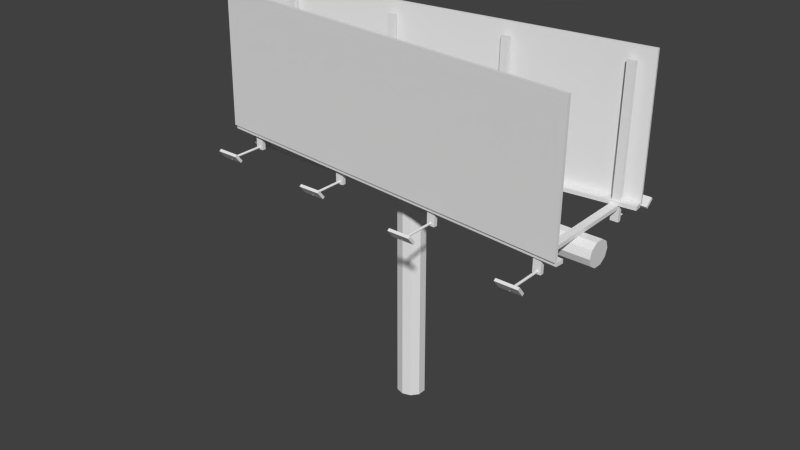 # Source: billboard.blend  (saved by Blender 2.77.0; exported with 4.5.12 LTS)
import bpy
from mathutils import Matrix  # noqa: F401  (used for matrix-valued properties, if any)

bpy.ops.wm.read_factory_settings(use_empty=True)
scene = bpy.context.scene
scene.name = 'Scene'

# ---- collections
col_collection_1 = bpy.data.collections.new('Collection 1'); scene.collection.children.link(col_collection_1)

# ---- world
world_world = bpy.data.worlds.new('World'); scene.world = world_world
world_world.color = (0.05088, 0.05088, 0.05088)
world_world.use_sun_shadow = False
world_world.sun_shadow_jitter_overblur = 0.0
world_world.cycles.sampling_method = 'NONE'
world_world.cycles.sample_map_resolution = 256

# ---- meshes
me_plane = bpy.data.meshes.new('Plane')
me_plane.from_pydata([(-1.027, -0.9888, -0.8109), (0.9346, -0.9717, -2.045), (-1.029, 1.011, -0.8105), (0.9326, 1.028, -2.044), (-1.03, -0.9888, -0.8598), (0.9315, -0.9718, -2.094), (-1.032, 1.011, -0.8594), (0.9295, 1.028, -2.093), (-1.0, -1.0, 0.0), (1.0, -1.0, 0.0), (-1.0, 1.0, 0.0), (1.0, 1.0, 0.0), (-1.0, -1.0, 0.03852), (1.0, -1.0, 0.03852), (-1.0, 1.0, 0.03852), (1.0, 1.0, 0.03852), (-0.8907, 1.231, -1.461), (-0.8712, 1.225, -0.8682), (-0.8873, 1.235, -1.462), (-0.8678, 1.228, -0.8692), (-0.8852, 1.243, -1.462), (-0.8656, 1.237, -0.8698), (-0.8852, 1.254, -1.462), (-0.8656, 1.248, -0.8697), (-0.8873, 1.263, -1.462), (-0.8678, 1.257, -0.8689), (-0.8907, 1.266, -1.46), (-0.8712, 1.26, -0.8677), (-0.8941, 1.263, -1.459), (-0.8746, 1.256, -0.8667), (-0.8962, 1.254, -1.459), (-0.8767, 1.248, -0.8661), (-0.8962, 1.243, -1.459), (-0.8767, 1.237, -0.8662), (-0.8941, 1.235, -1.46), (-0.8746, 1.228, -0.867), (-0.9445, 1.252, -1.391), (-0.9456, 1.278, -1.424), (-0.9478, 1.133, -1.496), (-0.949, 1.159, -1.53), (-0.8336, 1.253, -1.427), (-0.8347, 1.278, -1.461), (-0.837, 1.134, -1.533), (-0.8381, 1.16, -1.566), (-0.3753, 1.257, -1.703), (-0.3764, 1.283, -1.737), (-0.3786, 1.139, -1.809), (-0.3798, 1.164, -1.842), (-0.2644, 1.258, -1.74), (-0.2655, 1.284, -1.773), (-0.2678, 1.139, -1.845), (-0.2689, 1.165, -1.878), (-0.3215, 1.237, -1.773), (-0.302, 1.23, -1.18), (-0.3181, 1.24, -1.774), (-0.2986, 1.234, -1.182), (-0.316, 1.249, -1.775), (-0.2965, 1.243, -1.182), (-0.316, 1.259, -1.775), (-0.2965, 1.253, -1.182), (-0.3181, 1.268, -1.774), (-0.2986, 1.262, -1.181), (-0.3215, 1.271, -1.773), (-0.302, 1.265, -1.18), (-0.3249, 1.268, -1.772), (-0.3054, 1.262, -1.179), (-0.3271, 1.259, -1.771), (-0.3075, 1.253, -1.178), (-0.3271, 1.249, -1.771), (-0.3075, 1.242, -1.179), (-0.3249, 1.24, -1.772), (-0.3054, 1.234, -1.179), (0.2497, 1.244, -2.202), (0.2693, 1.238, -1.61), (0.2532, 1.247, -2.203), (0.2727, 1.241, -1.611), (0.2553, 1.256, -2.204), (0.2748, 1.25, -1.611), (0.2553, 1.267, -2.204), (0.2748, 1.26, -1.611), (0.2531, 1.275, -2.203), (0.2727, 1.269, -1.61), (0.2497, 1.279, -2.202), (0.2693, 1.272, -1.609), (0.2463, 1.275, -2.201), (0.2658, 1.269, -1.608), (0.2442, 1.266, -2.2), (0.2637, 1.26, -1.608), (0.2442, 1.256, -2.2), (0.2637, 1.25, -1.608), (0.2463, 1.247, -2.201), (0.2659, 1.241, -1.609), (0.196, 1.265, -2.133), (0.1949, 1.29, -2.166), (0.1926, 1.146, -2.238), (0.1915, 1.171, -2.271), (0.3068, 1.265, -2.169), (0.3057, 1.291, -2.202), (0.3035, 1.146, -2.274), (0.3023, 1.172, -2.308), (0.7669, 1.271, -2.497), (0.7658, 1.296, -2.531), (0.7636, 1.152, -2.603), (0.7624, 1.177, -2.636), (0.8778, 1.271, -2.533), (0.8767, 1.297, -2.567), (0.8744, 1.153, -2.639), (0.8733, 1.178, -2.672), (0.8207, 1.25, -2.567), (0.8402, 1.244, -1.974), (0.8241, 1.253, -2.568), (0.8436, 1.247, -1.975), (0.8262, 1.262, -2.569), (0.8457, 1.256, -1.976), (0.8262, 1.273, -2.568), (0.8457, 1.267, -1.976), (0.8241, 1.281, -2.568), (0.8436, 1.275, -1.975), (0.8207, 1.285, -2.566), (0.8402, 1.279, -1.974), (0.8172, 1.281, -2.565), (0.8368, 1.275, -1.973), (0.8151, 1.273, -2.565), (0.8347, 1.266, -1.972), (0.8151, 1.262, -2.565), (0.8347, 1.256, -1.972), (0.8173, 1.253, -2.566), (0.8368, 1.247, -1.973), (-0.8452, 1.212, -0.04902), (-0.8257, 1.206, 0.5436), (-0.8418, 1.215, -0.0501), (-0.8222, 1.209, 0.5425), (-0.8397, 1.224, -0.05069), (-0.8201, 1.218, 0.5419), (-0.8397, 1.235, -0.05055), (-0.8201, 1.228, 0.5421), (-0.8418, 1.243, -0.04976), (-0.8223, 1.237, 0.5429), (-0.8452, 1.247, -0.0486), (-0.8257, 1.24, 0.544), (-0.8486, 1.243, -0.04752), (-0.8291, 1.237, 0.5451), (-0.8507, 1.234, -0.04694), (-0.8312, 1.228, 0.5457), (-0.8507, 1.224, -0.04707), (-0.8312, 1.218, 0.5455), (-0.8486, 1.215, -0.04787), (-0.8291, 1.209, 0.5447), (-0.8813, 1.241, 0.5551), (-0.8822, 1.21, 0.5277), (-0.877, 1.144, 0.6832), (-0.8779, 1.113, 0.6559), (-0.7705, 1.242, 0.5189), (-0.7714, 1.211, 0.4915), (-0.7662, 1.144, 0.647), (-0.7671, 1.113, 0.6196), (-0.3014, 1.243, 0.5036), (-0.3022, 1.212, 0.4762), (-0.2971, 1.146, 0.6317), (-0.2979, 1.114, 0.6044), (-0.1905, 1.244, 0.4674), (-0.1914, 1.213, 0.44), (-0.1862, 1.146, 0.5955), (-0.1871, 1.115, 0.5681), (-0.2652, 1.214, -0.1005), (-0.2457, 1.207, 0.4921), (-0.2618, 1.217, -0.1016), (-0.2423, 1.211, 0.491), (-0.2597, 1.226, -0.1022), (-0.2402, 1.219, 0.4904), (-0.2597, 1.236, -0.1021), (-0.2402, 1.23, 0.4906), (-0.2618, 1.245, -0.1013), (-0.2423, 1.239, 0.4914), (-0.2652, 1.248, -0.1001), (-0.2457, 1.242, 0.4925), (-0.2686, 1.245, -0.09902), (-0.2491, 1.239, 0.4936), (-0.2708, 1.236, -0.09844), (-0.2512, 1.23, 0.4942), (-0.2708, 1.226, -0.09857), (-0.2512, 1.219, 0.494), (-0.2686, 1.217, -0.09937), (-0.2491, 1.211, 0.4932), (0.326, 1.214, -0.05403), (0.3455, 1.208, 0.5386), (0.3294, 1.217, -0.05511), (0.349, 1.211, 0.5375), (0.3315, 1.226, -0.05569), (0.3511, 1.22, 0.5369), (0.3315, 1.237, -0.05556), (0.3511, 1.231, 0.5371), (0.3294, 1.246, -0.05476), (0.349, 1.239, 0.5379), (0.326, 1.249, -0.0536), (0.3455, 1.243, 0.539), (0.3226, 1.246, -0.05252), (0.3421, 1.239, 0.5401), (0.3205, 1.237, -0.05194), (0.34, 1.231, 0.5407), (0.3205, 1.226, -0.05207), (0.34, 1.22, 0.5405), (0.3226, 1.217, -0.05287), (0.3421, 1.211, 0.5397), (0.2899, 1.244, 0.5501), (0.289, 1.212, 0.5227), (0.2942, 1.146, 0.6782), (0.2933, 1.115, 0.6509), (0.4007, 1.244, 0.5139), (0.3998, 1.213, 0.4865), (0.405, 1.147, 0.642), (0.4041, 1.116, 0.6146), (0.8657, 1.245, 0.5008), (0.8649, 1.214, 0.4734), (0.87, 1.148, 0.6289), (0.8692, 1.117, 0.6015), (0.9766, 1.246, 0.4645), (0.9757, 1.215, 0.4372), (0.9809, 1.149, 0.5927), (0.98, 1.117, 0.5653), (0.9019, 1.216, -0.1034), (0.9214, 1.21, 0.4893), (0.9053, 1.219, -0.1044), (0.9248, 1.213, 0.4882), (0.9074, 1.228, -0.105), (0.9269, 1.222, 0.4876), (0.9074, 1.239, -0.1049), (0.9269, 1.232, 0.4877), (0.9053, 1.247, -0.1041), (0.9248, 1.241, 0.4885), (0.9019, 1.251, -0.1029), (0.9214, 1.244, 0.4897), (0.8985, 1.247, -0.1019), (0.918, 1.241, 0.4908), (0.8963, 1.239, -0.1013), (0.9159, 1.232, 0.4913), (0.8963, 1.228, -0.1014), (0.9159, 1.222, 0.4912), (0.8985, 1.219, -0.1022), (0.918, 1.213, 0.4904), (-0.861, -0.8372, -0.01783), (-0.863, -0.8375, -0.07913), (-0.863, 1.267, -0.02998), (-0.865, 1.266, -0.09127), (-0.8214, -0.837, -0.03077), (-0.8235, -0.8373, -0.09207), (-0.8234, 1.267, -0.04291), (-0.8255, 1.267, -0.1042), (-0.887, -0.8263, -0.8073), (-0.889, -0.8266, -0.8686), (-0.889, 1.278, -0.8194), (-0.891, 1.277, -0.8807), (-0.8475, -0.8261, -0.8202), (-0.8495, -0.8264, -0.8815), (-0.8495, 1.278, -0.8324), (-0.8515, 1.278, -0.8937), (-0.3194, -0.8205, -1.146), (-0.3214, -0.8208, -1.208), (-0.3214, 1.284, -1.159), (-0.3234, 1.283, -1.22), (-0.2798, -0.8202, -1.159), (-0.2818, -0.8206, -1.221), (-0.2818, 1.284, -1.171), (-0.2838, 1.283, -1.233), (-0.2828, -0.8358, -0.03726), (-0.2848, -0.8361, -0.09856), (-0.2848, 1.268, -0.0494), (-0.2868, 1.268, -0.1107), (-0.2433, -0.8356, -0.0502), (-0.2453, -0.8359, -0.1115), (-0.2452, 1.268, -0.06234), (-0.2473, 1.268, -0.1236), (0.8222, -0.8079, -1.899), (0.8202, -0.8082, -1.96), (0.8202, 1.296, -1.911), (0.8182, 1.296, -1.972), (0.8618, -0.8076, -1.912), (0.8598, -0.8079, -1.973), (0.8598, 1.296, -1.924), (0.8578, 1.296, -1.985), (0.8846, -0.8337, -0.02997), (0.8826, -0.834, -0.09127), (0.8826, 1.27, -0.04211), (0.8806, 1.27, -0.1034), (0.9241, -0.8334, -0.04291), (0.9221, -0.8337, -0.1042), (0.9222, 1.271, -0.05505), (0.9201, 1.27, -0.1163), (0.305, -0.8348, -0.02676), (0.303, -0.8352, -0.08806), (0.303, 1.269, -0.0389), (0.301, 1.269, -0.1002), (0.3446, -0.8346, -0.03969), (0.3426, -0.8349, -0.101), (0.3426, 1.269, -0.05183), (0.3406, 1.269, -0.1131), (0.2554, -0.814, -1.533), (0.2534, -0.8143, -1.595), (0.2534, 1.29, -1.545), (0.2514, 1.29, -1.607), (0.2949, -0.8138, -1.546), (0.2929, -0.8141, -1.607), (0.2929, 1.29, -1.558), (0.2909, 1.29, -1.62), (0.999, 0.9809, -0.1381), (0.9989, 1.038, -0.1372), (-0.9964, 0.977, -0.1318), (-0.9964, 1.034, -0.1309), (0.999, 0.9791, -0.007673), (0.999, 1.036, -0.006752), (-0.9963, 0.9752, -0.001338), (-0.9963, 1.032, -0.0004163), (0.933, 1.028, -2.066), (0.933, 1.086, -2.065), (-1.024, 1.008, -0.8456), (-1.024, 1.065, -0.8446), (0.9411, 1.027, -1.938), (0.9411, 1.084, -1.937), (-1.016, 1.006, -0.7176), (-1.016, 1.063, -0.7167), (-0.8888, 1.033, -0.8286), (-0.8888, 1.09, -0.8277), (-0.8656, 1.023, -0.1232), (-0.8656, 1.08, -0.1222), (-0.8492, 1.033, -0.8416), (-0.8493, 1.09, -0.8406), (-0.826, 1.024, -0.1361), (-0.826, 1.081, -0.1352), (-0.322, 1.039, -1.2), (-0.322, 1.096, -1.199), (-0.2865, 1.025, -0.1261), (-0.2866, 1.082, -0.1251), (-0.2824, 1.04, -1.213), (-0.2824, 1.097, -1.212), (-0.247, 1.025, -0.139), (-0.247, 1.082, -0.1381), (0.2528, 1.046, -1.568), (0.2528, 1.103, -1.567), (0.3, 1.026, -0.138), (0.2999, 1.083, -0.1371), (0.2924, 1.046, -1.581), (0.2924, 1.103, -1.58), (0.3395, 1.026, -0.1509), (0.3395, 1.083, -0.15), (0.8174, 1.052, -1.944), (0.8174, 1.109, -1.943), (0.877, 1.027, -0.1349), (0.877, 1.084, -0.134), (0.8569, 1.052, -1.957), (0.8569, 1.109, -1.956), (0.9166, 1.027, -0.1479), (0.9166, 1.084, -0.147), (0.9793, 1.275, -0.8615), (-0.9607, 1.222, -0.228), (0.9782, 1.169, -0.9047), (-0.9618, 1.116, -0.2712), (0.9748, 1.104, -1.014), (-0.9652, 1.051, -0.3805), (0.9704, 1.106, -1.148), (-0.9696, 1.053, -0.5143), (0.9666, 1.174, -1.255), (-0.9734, 1.121, -0.6215), (0.965, 1.281, -1.295), (-0.975, 1.228, -0.661), (0.9661, 1.388, -1.251), (-0.9739, 1.335, -0.6178), (0.9695, 1.452, -1.142), (-0.9705, 1.4, -0.5085), (0.9739, 1.451, -1.008), (-0.9661, 1.398, -0.3747), (0.9776, 1.383, -0.9011), (-0.9624, 1.33, -0.2675), (0.006669, 4.487, -0.4915), (0.007442, 1.076, -0.5466), (0.04736, 4.488, -0.5466), (0.04813, 1.077, -0.6017), (0.06977, 4.49, -0.6634), (0.07055, 1.078, -0.7185), (0.06536, 4.492, -0.7972), (0.06614, 1.08, -0.8523), (0.03581, 4.493, -0.897), (0.03658, 1.081, -0.952), (-0.007605, 4.493, -0.9246), (-0.006832, 1.082, -0.9796), (-0.04829, 4.492, -0.8695), (-0.04752, 1.081, -0.9246), (-0.07071, 4.491, -0.7527), (-0.06994, 1.079, -0.8078), (-0.0663, 4.489, -0.6189), (-0.06553, 1.077, -0.674), (-0.03674, 4.487, -0.5191), (-0.03597, 1.076, -0.5742)], [], [(0, 1, 3, 2), (4, 6, 7, 5), (3, 7, 6, 2), (1, 5, 7, 3), (0, 4, 5, 1), (2, 6, 4, 0), (8, 10, 11, 9), (12, 13, 15, 14), (11, 10, 14, 15), (9, 11, 15, 13), (8, 9, 13, 12), (10, 8, 12, 14), (16, 17, 19, 18), (18, 19, 21, 20), (20, 21, 23, 22), (22, 23, 25, 24), (24, 25, 27, 26), (26, 27, 29, 28), (28, 29, 31, 30), (30, 31, 33, 32), (19, 17, 35, 33, 31, 29, 27, 25, 23, 21), (34, 35, 17, 16), (32, 33, 35, 34), (16, 18, 20, 22, 24, 26, 28, 30, 32, 34), (37, 39, 38, 36), (39, 43, 42, 38), (43, 41, 40, 42), (41, 37, 36, 40), (36, 38, 42, 40), (41, 43, 39, 37), (45, 47, 46, 44), (47, 51, 50, 46), (51, 49, 48, 50), (49, 45, 44, 48), (44, 46, 50, 48), (49, 51, 47, 45), (52, 53, 55, 54), (54, 55, 57, 56), (56, 57, 59, 58), (58, 59, 61, 60), (60, 61, 63, 62), (62, 63, 65, 64), (64, 65, 67, 66), (66, 67, 69, 68), (55, 53, 71, 69, 67, 65, 63, 61, 59, 57), (70, 71, 53, 52), (68, 69, 71, 70), (52, 54, 56, 58, 60, 62, 64, 66, 68, 70), (72, 73, 75, 74), (74, 75, 77, 76), (76, 77, 79, 78), (78, 79, 81, 80), (80, 81, 83, 82), (82, 83, 85, 84), (84, 85, 87, 86), (86, 87, 89, 88), (75, 73, 91, 89, 87, 85, 83, 81, 79, 77), (90, 91, 73, 72), (88, 89, 91, 90), (72, 74, 76, 78, 80, 82, 84, 86, 88, 90), (93, 95, 94, 92), (95, 99, 98, 94), (99, 97, 96, 98), (97, 93, 92, 96), (92, 94, 98, 96), (97, 99, 95, 93), (101, 103, 102, 100), (103, 107, 106, 102), (107, 105, 104, 106), (105, 101, 100, 104), (100, 102, 106, 104), (105, 107, 103, 101), (108, 109, 111, 110), (110, 111, 113, 112), (112, 113, 115, 114), (114, 115, 117, 116), (116, 117, 119, 118), (118, 119, 121, 120), (120, 121, 123, 122), (122, 123, 125, 124), (111, 109, 127, 125, 123, 121, 119, 117, 115, 113), (126, 127, 109, 108), (124, 125, 127, 126), (108, 110, 112, 114, 116, 118, 120, 122, 124, 126), (128, 129, 131, 130), (130, 131, 133, 132), (132, 133, 135, 134), (134, 135, 137, 136), (136, 137, 139, 138), (138, 139, 141, 140), (140, 141, 143, 142), (142, 143, 145, 144), (131, 129, 147, 145, 143, 141, 139, 137, 135, 133), (146, 147, 129, 128), (144, 145, 147, 146), (128, 130, 132, 134, 136, 138, 140, 142, 144, 146), (149, 151, 150, 148), (151, 155, 154, 150), (155, 153, 152, 154), (153, 149, 148, 152), (148, 150, 154, 152), (153, 155, 151, 149), (157, 159, 158, 156), (159, 163, 162, 158), (163, 161, 160, 162), (161, 157, 156, 160), (156, 158, 162, 160), (161, 163, 159, 157), (164, 165, 167, 166), (166, 167, 169, 168), (168, 169, 171, 170), (170, 171, 173, 172), (172, 173, 175, 174), (174, 175, 177, 176), (176, 177, 179, 178), (178, 179, 181, 180), (167, 165, 183, 181, 179, 177, 175, 173, 171, 169), (182, 183, 165, 164), (180, 181, 183, 182), (164, 166, 168, 170, 172, 174, 176, 178, 180, 182), (184, 185, 187, 186), (186, 187, 189, 188), (188, 189, 191, 190), (190, 191, 193, 192), (192, 193, 195, 194), (194, 195, 197, 196), (196, 197, 199, 198), (198, 199, 201, 200), (187, 185, 203, 201, 199, 197, 195, 193, 191, 189), (202, 203, 185, 184), (200, 201, 203, 202), (184, 186, 188, 190, 192, 194, 196, 198, 200, 202), (205, 207, 206, 204), (207, 211, 210, 206), (211, 209, 208, 210), (209, 205, 204, 208), (204, 206, 210, 208), (209, 211, 207, 205), (213, 215, 214, 212), (215, 219, 218, 214), (219, 217, 216, 218), (217, 213, 212, 216), (212, 214, 218, 216), (217, 219, 215, 213), (220, 221, 223, 222), (222, 223, 225, 224), (224, 225, 227, 226), (226, 227, 229, 228), (228, 229, 231, 230), (230, 231, 233, 232), (232, 233, 235, 234), (234, 235, 237, 236), (223, 221, 239, 237, 235, 233, 231, 229, 227, 225), (238, 239, 221, 220), (236, 237, 239, 238), (220, 222, 224, 226, 228, 230, 232, 234, 236, 238), (241, 243, 242, 240), (243, 247, 246, 242), (247, 245, 244, 246), (245, 241, 240, 244), (240, 242, 246, 244), (245, 247, 243, 241), (249, 251, 250, 248), (251, 255, 254, 250), (255, 253, 252, 254), (253, 249, 248, 252), (248, 250, 254, 252), (253, 255, 251, 249), (257, 259, 258, 256), (259, 263, 262, 258), (263, 261, 260, 262), (261, 257, 256, 260), (256, 258, 262, 260), (261, 263, 259, 257), (265, 267, 266, 264), (267, 271, 270, 266), (271, 269, 268, 270), (269, 265, 264, 268), (264, 266, 270, 268), (269, 271, 267, 265), (273, 275, 274, 272), (275, 279, 278, 274), (279, 277, 276, 278), (277, 273, 272, 276), (272, 274, 278, 276), (277, 279, 275, 273), (281, 283, 282, 280), (283, 287, 286, 282), (287, 285, 284, 286), (285, 281, 280, 284), (280, 282, 286, 284), (285, 287, 283, 281), (289, 291, 290, 288), (291, 295, 294, 290), (295, 293, 292, 294), (293, 289, 288, 292), (288, 290, 294, 292), (293, 295, 291, 289), (297, 299, 298, 296), (299, 303, 302, 298), (303, 301, 300, 302), (301, 297, 296, 300), (296, 298, 302, 300), (301, 303, 299, 297), (305, 307, 306, 304), (307, 311, 310, 306), (311, 309, 308, 310), (309, 305, 304, 308), (304, 306, 310, 308), (309, 311, 307, 305), (313, 315, 314, 312), (315, 319, 318, 314), (319, 317, 316, 318), (317, 313, 312, 316), (312, 314, 318, 316), (317, 319, 315, 313), (321, 323, 322, 320), (323, 327, 326, 322), (327, 325, 324, 326), (325, 321, 320, 324), (320, 322, 326, 324), (325, 327, 323, 321), (329, 331, 330, 328), (331, 335, 334, 330), (335, 333, 332, 334), (333, 329, 328, 332), (328, 330, 334, 332), (333, 335, 331, 329), (337, 339, 338, 336), (339, 343, 342, 338), (343, 341, 340, 342), (341, 337, 336, 340), (336, 338, 342, 340), (341, 343, 339, 337), (345, 347, 346, 344), (347, 351, 350, 346), (351, 349, 348, 350), (349, 345, 344, 348), (344, 346, 350, 348), (349, 351, 347, 345), (352, 353, 355, 354), (354, 355, 357, 356), (356, 357, 359, 358), (358, 359, 361, 360), (360, 361, 363, 362), (362, 363, 365, 364), (364, 365, 367, 366), (366, 367, 369, 368), (355, 353, 371, 369, 367, 365, 363, 361, 359, 357), (370, 371, 353, 352), (368, 369, 371, 370), (352, 354, 356, 358, 360, 362, 364, 366, 368, 370), (372, 373, 375, 374), (374, 375, 377, 376), (376, 377, 379, 378), (378, 379, 381, 380), (380, 381, 383, 382), (382, 383, 385, 384), (384, 385, 387, 386), (386, 387, 389, 388), (375, 373, 391, 389, 387, 385, 383, 381, 379, 377), (390, 391, 373, 372), (388, 389, 391, 390), (372, 374, 376, 378, 380, 382, 384, 386, 388, 390)])
me_plane.use_remesh_preserve_volume = False
me_plane.use_remesh_preserve_attributes = False
me_plane.use_mirror_vertex_groups = False
me_plane.update()

# ---- objects
ob_plane = bpy.data.objects.new('Plane', me_plane)

# ---- transforms, parenting, visibility, modifiers, constraints
ob_plane.location = (-0.08639, 0.8146, 5.092)
ob_plane.rotation_euler = (-1.586, -0.0006622, 0.1034)
ob_plane.scale = (3.306, 1.132, 1.05)
ob_plane.lineart.crease_threshold = 0.0

# ---- collection membership
col_collection_1.objects.link(ob_plane)

# ---- scene / render settings (as saved in the file)
scene.frame_start = 1; scene.frame_end = 250; scene.frame_set(1)
scene.render.engine = 'BLENDER_EEVEE_NEXT'
scene.render.resolution_percentage = 50
scene.render.dither_intensity = 0.0
scene.cycles.use_denoising = False
scene.cycles.samples = 10
scene.cycles.sampling_pattern = 'TABULATED_SOBOL'
scene.cycles.light_sampling_threshold = 0.0
scene.cycles.use_adaptive_sampling = False
scene.cycles.use_light_tree = False
scene.cycles.blur_glossy = 0.0
scene.cycles.pixel_filter_type = 'GAUSSIAN'
scene.cycles.sample_clamp_indirect = 0.0
scene.view_settings.view_transform = 'Standard'
bpy.context.view_layer.update()

# ---- added for rendering (the .blend has no active camera and no usable light): camera, sun
cam_auto = bpy.data.cameras.new('AutoCamera')
cam_auto.lens = 50.0
cam_auto.sensor_width = 36.0
cam_auto.clip_end = 1000.0
ob_auto_camera = bpy.data.objects.new('AutoCamera', cam_auto)
scene.collection.objects.link(ob_auto_camera)
ob_auto_camera.location = (9.57072, -11.775, 10.8085)
ob_auto_camera.rotation_euler = (1.09748, -7.21219e-08, 0.694738)
scene.camera = ob_auto_camera
light_auto_sun = bpy.data.lights.new('AutoSun', 'SUN')
light_auto_sun.energy = 3.0
light_auto_sun.angle = 0.0523599
ob_auto_sun = bpy.data.objects.new('AutoSun', light_auto_sun)
scene.collection.objects.link(ob_auto_sun)
ob_auto_sun.rotation_euler = (0.872665, 0.174533, 0.523599)
bpy.context.view_layer.update()
